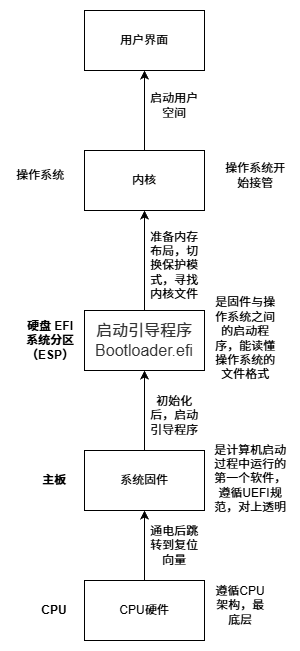

The diagram above was exported from draw.io. Its source (the exported page's mxGraphModel, read from the mxfile embedded in the PNG):
<mxGraphModel dx="1506" dy="828" grid="1" gridSize="10" guides="1" tooltips="1" connect="1" arrows="1" fold="1" page="1" pageScale="1" pageWidth="827" pageHeight="1169" math="0" shadow="0">
  <root>
    <mxCell id="0" />
    <mxCell id="1" parent="0" />
    <mxCell id="ezGECQoX7WP1A9_WKALv-17" edge="1" parent="1" source="ezGECQoX7WP1A9_WKALv-15" style="edgeStyle=orthogonalEdgeStyle;rounded=0;orthogonalLoop=1;jettySize=auto;html=1;" target="ezGECQoX7WP1A9_WKALv-16" value="">
      <mxGeometry relative="1" as="geometry" />
    </mxCell>
    <mxCell id="ezGECQoX7WP1A9_WKALv-15" parent="1" style="rounded=0;whiteSpace=wrap;html=1;" value="CPU硬件" vertex="1">
      <mxGeometry height="60" width="120" x="294" y="860" as="geometry" />
    </mxCell>
    <mxCell id="ezGECQoX7WP1A9_WKALv-22" edge="1" parent="1" source="ezGECQoX7WP1A9_WKALv-16" style="edgeStyle=orthogonalEdgeStyle;rounded=0;orthogonalLoop=1;jettySize=auto;html=1;" target="ezGECQoX7WP1A9_WKALv-21" value="">
      <mxGeometry relative="1" as="geometry" />
    </mxCell>
    <mxCell id="ezGECQoX7WP1A9_WKALv-16" parent="1" style="rounded=0;whiteSpace=wrap;html=1;" value="系统固件" vertex="1">
      <mxGeometry height="60" width="120" x="294" y="730" as="geometry" />
    </mxCell>
    <mxCell id="ezGECQoX7WP1A9_WKALv-18" parent="1" style="text;html=1;whiteSpace=wrap;strokeColor=none;fillColor=none;align=center;verticalAlign=middle;rounded=0;" value="通电后跳转到复位向量" vertex="1">
      <mxGeometry height="30" width="60" x="354" y="810" as="geometry" />
    </mxCell>
    <mxCell id="ezGECQoX7WP1A9_WKALv-19" parent="1" style="text;html=1;whiteSpace=wrap;strokeColor=none;fillColor=none;align=center;verticalAlign=middle;rounded=0;" value="&lt;b&gt;CPU&lt;/b&gt;" vertex="1">
      <mxGeometry height="30" width="60" x="234" y="875" as="geometry" />
    </mxCell>
    <mxCell id="ezGECQoX7WP1A9_WKALv-20" parent="1" style="text;html=1;whiteSpace=wrap;strokeColor=none;fillColor=none;align=center;verticalAlign=middle;rounded=0;" value="&lt;b&gt;主板&lt;/b&gt;" vertex="1">
      <mxGeometry height="30" width="60" x="234" y="745" as="geometry" />
    </mxCell>
    <mxCell id="ezGECQoX7WP1A9_WKALv-26" edge="1" parent="1" source="ezGECQoX7WP1A9_WKALv-21" style="edgeStyle=orthogonalEdgeStyle;rounded=0;orthogonalLoop=1;jettySize=auto;html=1;" target="ezGECQoX7WP1A9_WKALv-25" value="">
      <mxGeometry relative="1" as="geometry" />
    </mxCell>
    <mxCell id="ezGECQoX7WP1A9_WKALv-21" parent="1" style="whiteSpace=wrap;html=1;rounded=0;" value="&lt;span style=&quot;color: rgb(51, 51, 51); font-family: &amp;quot;Open Sans&amp;quot;, &amp;quot;Clear Sans&amp;quot;, &amp;quot;Helvetica Neue&amp;quot;, Helvetica, Arial, &amp;quot;Segoe UI Emoji&amp;quot;, sans-serif; font-size: 16px; orphans: 4; text-align: left; white-space-collapse: preserve; background-color: rgb(255, 255, 255);&quot;&gt;启动引导程序Bootloader.efi&lt;/span&gt;" vertex="1">
      <mxGeometry height="60" width="120" x="294" y="590" as="geometry" />
    </mxCell>
    <mxCell id="ezGECQoX7WP1A9_WKALv-23" parent="1" style="text;html=1;whiteSpace=wrap;strokeColor=none;fillColor=none;align=center;verticalAlign=middle;rounded=0;" value="初始化后，启动引导程序" vertex="1">
      <mxGeometry height="30" width="60" x="354" y="680" as="geometry" />
    </mxCell>
    <mxCell id="ezGECQoX7WP1A9_WKALv-24" parent="1" style="text;html=1;whiteSpace=wrap;strokeColor=none;fillColor=none;align=center;verticalAlign=middle;rounded=0;" value="&lt;b&gt;硬盘&lt;/b&gt; &lt;strong data-start=&quot;964&quot; data-end=&quot;981&quot;&gt;EFI 系统分区（ESP）&lt;/strong&gt;" vertex="1">
      <mxGeometry height="30" width="60" x="230" y="605" as="geometry" />
    </mxCell>
    <mxCell id="ezGECQoX7WP1A9_WKALv-31" edge="1" parent="1" source="ezGECQoX7WP1A9_WKALv-25" style="edgeStyle=orthogonalEdgeStyle;rounded=0;orthogonalLoop=1;jettySize=auto;html=1;" target="ezGECQoX7WP1A9_WKALv-30" value="">
      <mxGeometry relative="1" as="geometry" />
    </mxCell>
    <mxCell id="ezGECQoX7WP1A9_WKALv-25" parent="1" style="rounded=0;whiteSpace=wrap;html=1;" value="内核" vertex="1">
      <mxGeometry height="60" width="120" x="294" y="430" as="geometry" />
    </mxCell>
    <mxCell id="ezGECQoX7WP1A9_WKALv-27" parent="1" style="text;html=1;whiteSpace=wrap;strokeColor=none;fillColor=none;align=center;verticalAlign=middle;rounded=0;" value="准备内存布局，切换保护模式，寻找内核文件" vertex="1">
      <mxGeometry height="30" width="60" x="354" y="530" as="geometry" />
    </mxCell>
    <mxCell id="ezGECQoX7WP1A9_WKALv-28" parent="1" style="text;html=1;whiteSpace=wrap;strokeColor=none;fillColor=none;align=center;verticalAlign=middle;rounded=0;" value="操作系统" vertex="1">
      <mxGeometry height="30" width="60" x="220" y="440" as="geometry" />
    </mxCell>
    <mxCell id="ezGECQoX7WP1A9_WKALv-29" parent="1" style="text;html=1;whiteSpace=wrap;strokeColor=none;fillColor=none;align=center;verticalAlign=middle;rounded=0;" value="操作系统开始接管" vertex="1">
      <mxGeometry height="30" width="70" x="430" y="440" as="geometry" />
    </mxCell>
    <mxCell id="ezGECQoX7WP1A9_WKALv-30" parent="1" style="whiteSpace=wrap;html=1;rounded=0;" value="用户界面" vertex="1">
      <mxGeometry height="60" width="120" x="294" y="290" as="geometry" />
    </mxCell>
    <mxCell id="ezGECQoX7WP1A9_WKALv-32" parent="1" style="text;html=1;whiteSpace=wrap;strokeColor=none;fillColor=none;align=center;verticalAlign=middle;rounded=0;" value="启动用户空间" vertex="1">
      <mxGeometry height="30" width="60" x="354" y="370" as="geometry" />
    </mxCell>
    <mxCell id="ezGECQoX7WP1A9_WKALv-33" parent="1" style="text;html=1;whiteSpace=wrap;strokeColor=none;fillColor=none;align=center;verticalAlign=middle;rounded=0;" value="是固件与操作系统之间的启动程序，能读懂操作系统的文件格式" vertex="1">
      <mxGeometry height="35" width="70" x="420" y="600" as="geometry" />
    </mxCell>
    <mxCell id="ezGECQoX7WP1A9_WKALv-34" parent="1" style="text;html=1;whiteSpace=wrap;strokeColor=none;fillColor=none;align=center;verticalAlign=middle;rounded=0;" value="是计算机启动过程中运行的第一个软件，遵循UEFI规范，对上透明" vertex="1">
      <mxGeometry height="25" width="80" x="420" y="745" as="geometry" />
    </mxCell>
    <mxCell id="ezGECQoX7WP1A9_WKALv-35" parent="1" style="text;html=1;whiteSpace=wrap;strokeColor=none;fillColor=none;align=center;verticalAlign=middle;rounded=0;" value="遵循CPU架构，最底层" vertex="1">
      <mxGeometry height="30" width="60" x="420" y="870" as="geometry" />
    </mxCell>
  </root>
</mxGraphModel>